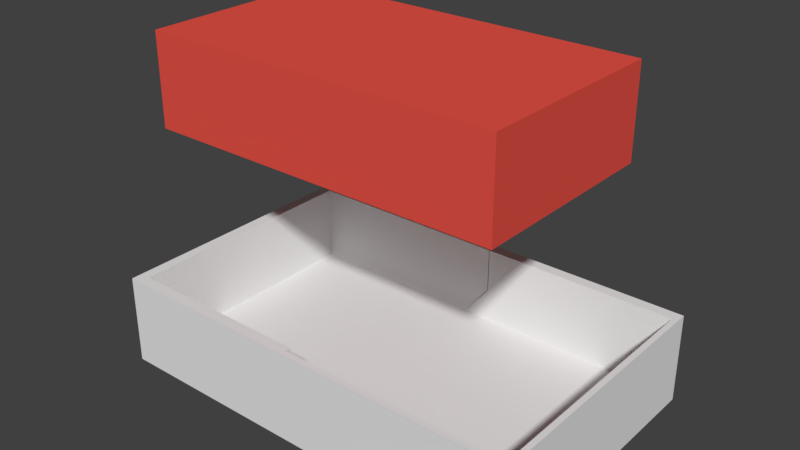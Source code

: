 # Source: design01.blend  (saved by Blender 2.79.0; exported with 4.5.12 LTS)
import bpy
from mathutils import Matrix  # noqa: F401  (used for matrix-valued properties, if any)

bpy.ops.wm.read_factory_settings(use_empty=True)
scene = bpy.context.scene
scene.name = 'Scene'

# ---- collections
col_collection_1 = bpy.data.collections.new('Collection 1'); scene.collection.children.link(col_collection_1)
col_collection_6 = bpy.data.collections.new('Collection 6'); scene.collection.children.link(col_collection_6)
col_collection_6.hide_render = True
col_collection_6.hide_viewport = True

# ---- materials (node trees are filled in below, after node groups)
mat_powermaterial = bpy.data.materials.new('powerMaterial')
mat_powermaterial.alpha_threshold = 0.0
mat_powermaterial.use_transparent_shadow = False
mat_powermaterial.diffuse_color = (0.8, 0.08476, 0.06195, 1.0)
mat_powermaterial.roughness = 0.5

# ---- material node trees

# ---- world
world_world = bpy.data.worlds.new('World'); scene.world = world_world
world_world.color = (0.05088, 0.05088, 0.05088)
world_world.use_sun_shadow = False
world_world.sun_shadow_jitter_overblur = 0.0
world_world.cycles.sampling_method = 'MANUAL'

# ---- meshes
me_cube_002 = bpy.data.meshes.new('Cube.002')
me_cube_002.from_pydata([(-4.5, -3.0, 0.0), (-4.5, -3.0, 0.25), (-4.5, 3.0, 0.0), (-4.5, 3.0, 0.25), (0.125, -3.0, 0.0), (-0.125, -3.0, 0.25), (0.125, 3.0, 0.0), (-0.125, 3.0, 0.25), (-4.5, -2.75, 0.0), (-4.5, -2.75, 0.25), (0.125, -2.75, 0.0), (-0.125, -2.75, 0.25), (-4.239, 3.0, 0.0), (-4.261, 3.0, 0.25), (-4.239, -3.0, 0.0), (-4.261, -3.0, 0.25), (-4.261, -2.75, 0.25), (-4.239, -2.75, 0.0), (-4.5, 2.75, 0.25), (0.125, 2.75, 0.0), (-4.5, 2.75, 0.0), (-0.125, 2.75, 0.25), (-4.239, 2.75, 0.0), (-4.261, 2.75, 0.25), (-4.5, 2.75, 2.0), (-4.5, 3.0, 2.0), (-4.261, 3.0, 2.0), (-0.125, 3.0, 2.0), (-0.125, -2.75, 2.0), (-0.125, -3.0, 2.0), (-4.261, -3.0, 2.0), (-4.5, -3.0, 2.0), (-4.5, -2.75, 2.0), (-4.261, -2.75, 2.0), (-4.261, 2.75, 2.0), (-0.125, 2.75, 2.0), (0.48, 2.75, 1.0), (0.48, 2.75, 2.0), (0.48, 2.87, 1.0), (0.48, 2.87, 2.0), (-0.125, 2.87, 0.25), (-0.125, 2.87, 2.0)], [], [(20, 18, 3, 2), (12, 13, 7, 6), (10, 11, 5, 4), (14, 15, 1, 0), (17, 10, 4, 14), (1, 15, 30, 31), (13, 3, 25, 26), (22, 19, 10, 17), (19, 21, 11, 10), (0, 1, 9, 8), (20, 22, 17, 8), (21, 23, 16, 11), (23, 21, 35, 34), (8, 17, 14, 0), (4, 5, 15, 14), (2, 3, 13, 12), (16, 23, 34, 33), (2, 12, 22, 20), (6, 7, 40, 21, 19), (12, 6, 19, 22), (9, 1, 31, 32), (8, 9, 18, 20), (33, 32, 31, 30), (34, 24, 32, 33), (28, 33, 30, 29), (27, 26, 34, 35, 41), (26, 25, 24, 34), (35, 21, 36, 37), (5, 11, 28, 29), (18, 9, 32, 24), (7, 13, 26, 27), (3, 18, 24, 25), (11, 16, 33, 28), (15, 5, 29, 30), (37, 36, 38, 39), (39, 38, 40, 41), (37, 39, 41, 35), (27, 41, 40, 7), (40, 38, 36, 21)])
me_cube_002.use_remesh_preserve_volume = False
me_cube_002.use_remesh_preserve_attributes = False
me_cube_002.use_mirror_vertex_groups = False
me_cube_002.update()
me_cube_001 = bpy.data.meshes.new('Cube.001')
me_cube_001.from_pydata([(0.125, -3.0, 0.0), (-0.125, -3.0, 0.25), (0.125, 3.0, 0.0), (-0.125, 3.0, 0.25), (5.0, -3.0, 0.0), (5.0, -3.0, 0.25), (5.0, 3.0, 0.0), (5.0, 3.0, 0.25), (0.125, -2.875, 0.0), (-0.125, -2.875, 0.25), (5.0, -2.875, 0.0), (5.0, -2.875, 0.25), (4.875, -2.875, 0.25), (-0.125, 2.75, 0.25), (5.0, 2.875, 0.0), (0.125, 2.875, 0.0), (5.0, 2.875, 0.25), (4.875, 2.75, 0.25), (4.875, -2.875, 2.0), (4.875, 2.75, 2.0), (-0.125, -2.875, 2.0), (-0.125, 2.875, 2.0), (-0.125, -3.0, 2.0), (-0.125, 3.0, 2.0), (5.0, -3.0, 2.0), (5.0, 3.0, 2.0), (5.0, -2.875, 2.0), (5.0, 2.875, 2.0), (4.882, -3.0, 0.0), (4.882, 3.0, 0.0), (4.882, 2.875, 0.0), (4.882, -2.875, 0.0), (4.868, -3.0, 0.25), (4.868, 3.0, 0.25), (4.868, -3.0, 2.0), (4.868, 3.0, 2.0), (0.5, 3.0, 0.0), (1.0, -2.875, 0.25), (0.5, 2.875, 0.0), (1.0, -2.875, 0.0), (0.5, 2.75, 0.25), (1.0, -3.0, 0.25), (1.0, -2.875, 2.0), (0.5, 2.75, 2.0), (1.0, -3.0, 2.0), (1.0, -3.0, 0.0), (0.5, 3.0, 0.25), (0.5, 3.0, 2.0), (0.5, 2.875, 2.0), (0.5, 2.875, 1.0), (-0.125, 2.875, 0.25), (0.5, 2.75, 1.0)], [], [(15, 50, 3, 2), (10, 11, 5, 4), (45, 41, 1, 0), (31, 10, 4, 28), (29, 33, 7, 6), (30, 14, 10, 31), (6, 7, 16, 14), (40, 13, 9, 37), (14, 16, 11, 10), (0, 1, 9, 8), (29, 6, 14, 30), (8, 9, 13, 15), (17, 12, 18, 19), (37, 9, 20, 42), (40, 17, 19, 43, 51), (11, 16, 27, 26), (16, 7, 25, 27), (46, 3, 23, 47), (5, 11, 26, 24), (32, 5, 24, 34), (1, 22, 20, 9), (3, 50, 21, 23), (41, 32, 34, 44), (7, 33, 35, 25), (36, 29, 30, 38), (38, 30, 31, 39), (36, 46, 33, 29), (39, 31, 28, 45), (4, 5, 32, 28), (25, 35, 19, 27), (48, 47, 23, 21), (18, 26, 27, 19), (26, 18, 34, 24), (42, 44, 34, 18), (20, 22, 44, 42), (19, 35, 47, 48, 43), (8, 39, 45, 0), (2, 3, 46, 36), (15, 38, 39, 8), (2, 36, 38, 15), (1, 41, 44, 22), (33, 46, 47, 35), (49, 51, 43, 48), (12, 37, 42, 18), (17, 40, 37, 12), (28, 32, 41, 45), (50, 49, 48, 21), (51, 49, 50, 13), (40, 51, 13), (50, 15, 13)])
me_cube_001.use_remesh_preserve_volume = False
me_cube_001.use_remesh_preserve_attributes = False
me_cube_001.use_mirror_vertex_groups = False
me_cube_001.update()
me_cube = bpy.data.meshes.new('Cube')
me_cube.from_pydata([(3.937, 2.187, -1.0), (3.937, -2.187, -1.0), (-3.937, -2.187, -1.0), (-3.937, 2.187, -1.0), (3.938, 2.187, 1.0), (3.937, -2.188, 1.0), (-3.937, -2.187, 1.0), (-3.937, 2.187, 1.0)], [], [(0, 1, 2, 3), (4, 7, 6, 5), (0, 4, 5, 1), (1, 5, 6, 2), (2, 6, 7, 3), (4, 0, 3, 7)])
me_cube.materials.append(mat_powermaterial)
me_cube.use_remesh_preserve_volume = False
me_cube.use_remesh_preserve_attributes = False
me_cube.use_mirror_vertex_groups = False
me_cube.update()

# ---- objects
ob_cube_002 = bpy.data.objects.new('Cube.002', me_cube_002)
ob_cube = bpy.data.objects.new('Cube', me_cube_001)
ob_power = bpy.data.objects.new('POWER', me_cube)
ob_cube_003 = bpy.data.objects.new('Cube.003', me_cube_002)
ob_cube_001 = bpy.data.objects.new('Cube.001', me_cube_001)

# ---- transforms, parenting, visibility, modifiers, constraints
ob_cube_002.location = (0.0, 0.0, 0.0)
ob_cube_002.lineart.crease_threshold = 0.0
ob_cube.location = (0.0, 0.0, 0.0)
ob_cube.lineart.crease_threshold = 0.0
ob_power.location = (0.0, 0.0, 6.25)
ob_power.lock_rotations_4d = False
ob_power.empty_display_type = 'ARROWS'
ob_power.lineart.crease_threshold = 0.0
ob_cube_003.location = (-1.0, 0.0, 0.0)
ob_cube_003.lineart.crease_threshold = 0.0
ob_cube_001.location = (1.0, 0.0, 0.0)
ob_cube_001.lineart.crease_threshold = 0.0

# ---- collection membership
col_collection_1.objects.link(ob_cube_002)
col_collection_1.objects.link(ob_cube)
col_collection_1.objects.link(ob_power)
col_collection_6.objects.link(ob_cube_003)
col_collection_6.objects.link(ob_cube_001)

# ---- scene / render settings (as saved in the file)
scene.frame_start = 1; scene.frame_end = 250; scene.frame_set(1)
scene.render.engine = 'BLENDER_EEVEE_NEXT'
scene.render.resolution_percentage = 50
scene.render.dither_intensity = 0.0
scene.cycles.use_denoising = False
scene.cycles.samples = 128
scene.cycles.sampling_pattern = 'TABULATED_SOBOL'
scene.cycles.light_sampling_threshold = 0.0
scene.cycles.use_adaptive_sampling = False
scene.cycles.use_light_tree = False
scene.cycles.blur_glossy = 0.0
scene.cycles.sample_clamp_indirect = 0.0
scene.view_settings.view_transform = 'Standard'
bpy.context.view_layer.update()

# ---- added for rendering (the .blend has no active camera and no usable light): camera, sun
cam_auto = bpy.data.cameras.new('AutoCamera')
cam_auto.lens = 50.0
cam_auto.sensor_width = 36.0
cam_auto.clip_end = 1000.0
ob_auto_camera = bpy.data.objects.new('AutoCamera', cam_auto)
scene.collection.objects.link(ob_auto_camera)
ob_auto_camera.location = (12.6222, -14.8466, 13.5227)
ob_auto_camera.rotation_euler = (1.09748, -7.21219e-08, 0.694738)
scene.camera = ob_auto_camera
light_auto_sun = bpy.data.lights.new('AutoSun', 'SUN')
light_auto_sun.energy = 3.0
light_auto_sun.angle = 0.0523599
ob_auto_sun = bpy.data.objects.new('AutoSun', light_auto_sun)
scene.collection.objects.link(ob_auto_sun)
ob_auto_sun.rotation_euler = (0.872665, 0.174533, 0.523599)
bpy.context.view_layer.update()
